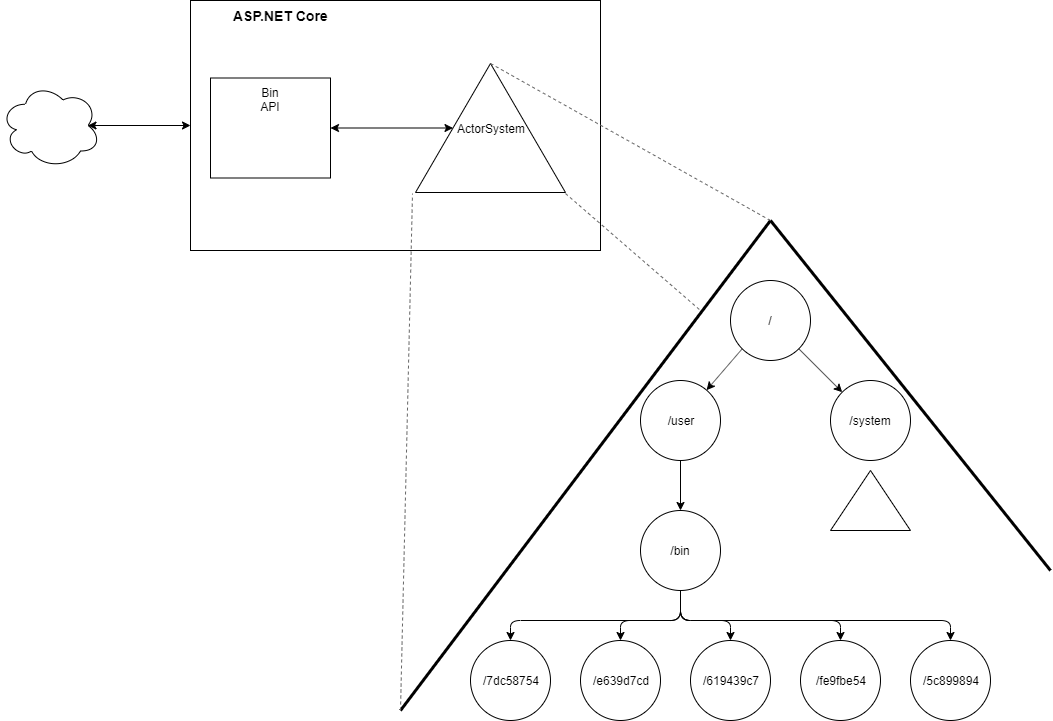

The diagram above was exported from draw.io. Its source (the exported page's mxGraphModel, read from the mxfile embedded in the PNG):
<mxGraphModel dx="1406" dy="691" grid="1" gridSize="10" guides="1" tooltips="1" connect="1" arrows="1" fold="1" page="1" pageScale="1" pageWidth="1100" pageHeight="850" math="0" shadow="0">
  <root>
    <mxCell id="0" />
    <mxCell id="1" parent="0" />
    <mxCell id="HMVYPJCFzXYXezdf_Phy-1" value="" style="ellipse;shape=cloud;whiteSpace=wrap;html=1;" vertex="1" parent="1">
      <mxGeometry x="20" y="112.5" width="100" height="85" as="geometry" />
    </mxCell>
    <mxCell id="HMVYPJCFzXYXezdf_Phy-2" value="&lt;blockquote style=&quot;margin: 0 0 0 40px ; border: none ; padding: 0px&quot;&gt;&lt;b&gt;&lt;font style=&quot;font-size: 14px&quot;&gt;ASP.NET Core&lt;/font&gt;&lt;/b&gt;&lt;/blockquote&gt;" style="rounded=0;whiteSpace=wrap;html=1;align=left;verticalAlign=top;" vertex="1" parent="1">
      <mxGeometry x="210" y="30" width="410" height="250" as="geometry" />
    </mxCell>
    <mxCell id="HMVYPJCFzXYXezdf_Phy-5" value="Bin API" style="rounded=0;whiteSpace=wrap;html=1;align=center;verticalAlign=top;" vertex="1" parent="1">
      <mxGeometry x="230" y="107.5" width="120" height="100" as="geometry" />
    </mxCell>
    <mxCell id="HMVYPJCFzXYXezdf_Phy-6" value="" style="endArrow=classic;startArrow=classic;html=1;exitX=1;exitY=0.5;exitDx=0;exitDy=0;entryX=0.5;entryY=0;entryDx=0;entryDy=0;" edge="1" parent="1" source="HMVYPJCFzXYXezdf_Phy-5" target="HMVYPJCFzXYXezdf_Phy-23">
      <mxGeometry width="50" height="50" relative="1" as="geometry">
        <mxPoint x="370" y="177.5" as="sourcePoint" />
        <mxPoint x="450" y="157.5" as="targetPoint" />
      </mxGeometry>
    </mxCell>
    <mxCell id="HMVYPJCFzXYXezdf_Phy-7" value="" style="endArrow=classic;startArrow=classic;html=1;exitX=0.875;exitY=0.5;exitDx=0;exitDy=0;exitPerimeter=0;entryX=0;entryY=0.5;entryDx=0;entryDy=0;" edge="1" parent="1" source="HMVYPJCFzXYXezdf_Phy-1" target="HMVYPJCFzXYXezdf_Phy-2">
      <mxGeometry width="50" height="50" relative="1" as="geometry">
        <mxPoint x="140" y="197.5" as="sourcePoint" />
        <mxPoint x="190" y="147.5" as="targetPoint" />
      </mxGeometry>
    </mxCell>
    <mxCell id="HMVYPJCFzXYXezdf_Phy-19" value="/" style="ellipse;whiteSpace=wrap;html=1;aspect=fixed;" vertex="1" parent="1">
      <mxGeometry x="750" y="310" width="80" height="80" as="geometry" />
    </mxCell>
    <mxCell id="HMVYPJCFzXYXezdf_Phy-20" value="/user" style="ellipse;whiteSpace=wrap;html=1;aspect=fixed;" vertex="1" parent="1">
      <mxGeometry x="660" y="410" width="80" height="80" as="geometry" />
    </mxCell>
    <mxCell id="HMVYPJCFzXYXezdf_Phy-21" value="/system" style="ellipse;whiteSpace=wrap;html=1;aspect=fixed;" vertex="1" parent="1">
      <mxGeometry x="850" y="410" width="80" height="80" as="geometry" />
    </mxCell>
    <mxCell id="HMVYPJCFzXYXezdf_Phy-23" value="ActorSystem" style="triangle;whiteSpace=wrap;html=1;direction=north;verticalAlign=middle;" vertex="1" parent="1">
      <mxGeometry x="435" y="93" width="150" height="129" as="geometry" />
    </mxCell>
    <mxCell id="HMVYPJCFzXYXezdf_Phy-24" value="/bin" style="ellipse;whiteSpace=wrap;html=1;aspect=fixed;" vertex="1" parent="1">
      <mxGeometry x="660" y="540" width="80" height="80" as="geometry" />
    </mxCell>
    <mxCell id="HMVYPJCFzXYXezdf_Phy-25" value="/7dc58754" style="ellipse;whiteSpace=wrap;html=1;aspect=fixed;" vertex="1" parent="1">
      <mxGeometry x="490" y="670" width="80" height="80" as="geometry" />
    </mxCell>
    <mxCell id="HMVYPJCFzXYXezdf_Phy-26" value="/e639d7cd" style="ellipse;whiteSpace=wrap;html=1;aspect=fixed;" vertex="1" parent="1">
      <mxGeometry x="600" y="670" width="80" height="80" as="geometry" />
    </mxCell>
    <mxCell id="HMVYPJCFzXYXezdf_Phy-29" value="/619439c7" style="ellipse;whiteSpace=wrap;html=1;aspect=fixed;" vertex="1" parent="1">
      <mxGeometry x="710" y="670" width="80" height="80" as="geometry" />
    </mxCell>
    <mxCell id="HMVYPJCFzXYXezdf_Phy-30" value="/fe9fbe54" style="ellipse;whiteSpace=wrap;html=1;aspect=fixed;" vertex="1" parent="1">
      <mxGeometry x="820" y="670" width="80" height="80" as="geometry" />
    </mxCell>
    <mxCell id="HMVYPJCFzXYXezdf_Phy-31" value="/5c899894" style="ellipse;whiteSpace=wrap;html=1;aspect=fixed;" vertex="1" parent="1">
      <mxGeometry x="930" y="670" width="80" height="80" as="geometry" />
    </mxCell>
    <mxCell id="HMVYPJCFzXYXezdf_Phy-32" value="" style="endArrow=classic;html=1;exitX=0.5;exitY=1;exitDx=0;exitDy=0;entryX=0.5;entryY=0;entryDx=0;entryDy=0;" edge="1" parent="1" source="HMVYPJCFzXYXezdf_Phy-24" target="HMVYPJCFzXYXezdf_Phy-25">
      <mxGeometry width="50" height="50" relative="1" as="geometry">
        <mxPoint x="585" y="630" as="sourcePoint" />
        <mxPoint x="635" y="580" as="targetPoint" />
        <Array as="points">
          <mxPoint x="700" y="650" />
          <mxPoint x="530" y="650" />
        </Array>
      </mxGeometry>
    </mxCell>
    <mxCell id="HMVYPJCFzXYXezdf_Phy-33" value="" style="endArrow=classic;html=1;exitX=0.5;exitY=1;exitDx=0;exitDy=0;entryX=0.5;entryY=0;entryDx=0;entryDy=0;" edge="1" parent="1" source="HMVYPJCFzXYXezdf_Phy-24" target="HMVYPJCFzXYXezdf_Phy-26">
      <mxGeometry width="50" height="50" relative="1" as="geometry">
        <mxPoint x="820" y="620" as="sourcePoint" />
        <mxPoint x="870" y="570" as="targetPoint" />
        <Array as="points">
          <mxPoint x="700" y="650" />
          <mxPoint x="640" y="650" />
        </Array>
      </mxGeometry>
    </mxCell>
    <mxCell id="HMVYPJCFzXYXezdf_Phy-34" value="" style="endArrow=classic;html=1;exitX=0.5;exitY=1;exitDx=0;exitDy=0;entryX=0.5;entryY=0;entryDx=0;entryDy=0;" edge="1" parent="1" source="HMVYPJCFzXYXezdf_Phy-24" target="HMVYPJCFzXYXezdf_Phy-29">
      <mxGeometry width="50" height="50" relative="1" as="geometry">
        <mxPoint x="810" y="600" as="sourcePoint" />
        <mxPoint x="860" y="550" as="targetPoint" />
        <Array as="points">
          <mxPoint x="700" y="650" />
          <mxPoint x="750" y="650" />
        </Array>
      </mxGeometry>
    </mxCell>
    <mxCell id="HMVYPJCFzXYXezdf_Phy-35" value="" style="endArrow=classic;html=1;exitX=0.5;exitY=1;exitDx=0;exitDy=0;entryX=0.5;entryY=0;entryDx=0;entryDy=0;" edge="1" parent="1" source="HMVYPJCFzXYXezdf_Phy-24" target="HMVYPJCFzXYXezdf_Phy-30">
      <mxGeometry width="50" height="50" relative="1" as="geometry">
        <mxPoint x="840" y="630" as="sourcePoint" />
        <mxPoint x="890" y="580" as="targetPoint" />
        <Array as="points">
          <mxPoint x="700" y="650" />
          <mxPoint x="860" y="650" />
        </Array>
      </mxGeometry>
    </mxCell>
    <mxCell id="HMVYPJCFzXYXezdf_Phy-36" value="" style="endArrow=classic;html=1;exitX=0.5;exitY=1;exitDx=0;exitDy=0;entryX=0.5;entryY=0;entryDx=0;entryDy=0;" edge="1" parent="1" source="HMVYPJCFzXYXezdf_Phy-24" target="HMVYPJCFzXYXezdf_Phy-31">
      <mxGeometry width="50" height="50" relative="1" as="geometry">
        <mxPoint x="820" y="610" as="sourcePoint" />
        <mxPoint x="870" y="560" as="targetPoint" />
        <Array as="points">
          <mxPoint x="700" y="650" />
          <mxPoint x="970" y="650" />
        </Array>
      </mxGeometry>
    </mxCell>
    <mxCell id="HMVYPJCFzXYXezdf_Phy-37" value="" style="endArrow=classic;html=1;entryX=0.5;entryY=0;entryDx=0;entryDy=0;exitX=0.5;exitY=1;exitDx=0;exitDy=0;" edge="1" parent="1" source="HMVYPJCFzXYXezdf_Phy-20" target="HMVYPJCFzXYXezdf_Phy-24">
      <mxGeometry width="50" height="50" relative="1" as="geometry">
        <mxPoint x="570" y="550" as="sourcePoint" />
        <mxPoint x="620" y="500" as="targetPoint" />
      </mxGeometry>
    </mxCell>
    <mxCell id="HMVYPJCFzXYXezdf_Phy-38" value="" style="endArrow=classic;html=1;exitX=0;exitY=1;exitDx=0;exitDy=0;" edge="1" parent="1" source="HMVYPJCFzXYXezdf_Phy-19" target="HMVYPJCFzXYXezdf_Phy-20">
      <mxGeometry width="50" height="50" relative="1" as="geometry">
        <mxPoint x="770" y="530" as="sourcePoint" />
        <mxPoint x="820" y="480" as="targetPoint" />
      </mxGeometry>
    </mxCell>
    <mxCell id="HMVYPJCFzXYXezdf_Phy-39" value="" style="endArrow=classic;html=1;exitX=1;exitY=1;exitDx=0;exitDy=0;" edge="1" parent="1" source="HMVYPJCFzXYXezdf_Phy-19" target="HMVYPJCFzXYXezdf_Phy-21">
      <mxGeometry width="50" height="50" relative="1" as="geometry">
        <mxPoint x="880" y="390" as="sourcePoint" />
        <mxPoint x="930" y="340" as="targetPoint" />
      </mxGeometry>
    </mxCell>
    <mxCell id="HMVYPJCFzXYXezdf_Phy-40" value="" style="triangle;whiteSpace=wrap;html=1;direction=north;" vertex="1" parent="1">
      <mxGeometry x="850" y="500" width="80" height="60" as="geometry" />
    </mxCell>
    <mxCell id="HMVYPJCFzXYXezdf_Phy-41" value="" style="endArrow=none;html=1;strokeWidth=3;" edge="1" parent="1">
      <mxGeometry width="50" height="50" relative="1" as="geometry">
        <mxPoint x="420" y="740" as="sourcePoint" />
        <mxPoint x="790" y="250" as="targetPoint" />
      </mxGeometry>
    </mxCell>
    <mxCell id="HMVYPJCFzXYXezdf_Phy-42" value="" style="endArrow=none;html=1;strokeWidth=3;" edge="1" parent="1">
      <mxGeometry width="50" height="50" relative="1" as="geometry">
        <mxPoint x="1070" y="600" as="sourcePoint" />
        <mxPoint x="790" y="250" as="targetPoint" />
      </mxGeometry>
    </mxCell>
    <mxCell id="HMVYPJCFzXYXezdf_Phy-43" value="" style="endArrow=none;dashed=1;html=1;entryX=-0.008;entryY=-0.02;entryDx=0;entryDy=0;entryPerimeter=0;fillColor=#f5f5f5;strokeColor=#666666;" edge="1" parent="1" target="HMVYPJCFzXYXezdf_Phy-23">
      <mxGeometry width="50" height="50" relative="1" as="geometry">
        <mxPoint x="420" y="740" as="sourcePoint" />
        <mxPoint x="460" y="320" as="targetPoint" />
      </mxGeometry>
    </mxCell>
    <mxCell id="HMVYPJCFzXYXezdf_Phy-44" value="" style="endArrow=none;dashed=1;html=1;exitX=1;exitY=0.5;exitDx=0;exitDy=0;fillColor=#f5f5f5;strokeColor=#666666;" edge="1" parent="1" source="HMVYPJCFzXYXezdf_Phy-23">
      <mxGeometry width="50" height="50" relative="1" as="geometry">
        <mxPoint x="770" y="180" as="sourcePoint" />
        <mxPoint x="790" y="250" as="targetPoint" />
      </mxGeometry>
    </mxCell>
    <mxCell id="HMVYPJCFzXYXezdf_Phy-45" value="" style="endArrow=none;dashed=1;html=1;exitX=-0.008;exitY=1;exitDx=0;exitDy=0;exitPerimeter=0;fillColor=#f5f5f5;strokeColor=#666666;" edge="1" parent="1" source="HMVYPJCFzXYXezdf_Phy-23">
      <mxGeometry width="50" height="50" relative="1" as="geometry">
        <mxPoint x="670" y="330" as="sourcePoint" />
        <mxPoint x="720" y="340" as="targetPoint" />
      </mxGeometry>
    </mxCell>
  </root>
</mxGraphModel>